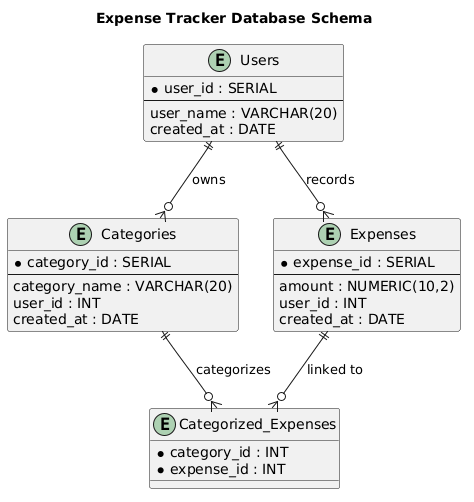

The diagram above was rendered by PlantUML. Its source (embedded in the PNG):
@startuml
title Expense Tracker Database Schema

entity "Users" as Users {
  * user_id : SERIAL
  --
  user_name : VARCHAR(20)
  created_at : DATE
}

entity "Categories" as Categories {
  * category_id : SERIAL
  --
  category_name : VARCHAR(20)
  user_id : INT
  created_at : DATE
}

entity "Expenses" as Expenses {
  * expense_id : SERIAL
  --
  amount : NUMERIC(10,2)
  user_id : INT
  created_at : DATE
}

entity "Categorized_Expenses" as Categorized_Expenses {
  * category_id : INT
  * expense_id : INT
}

Users ||--o{ Categories : "owns"
Users ||--o{ Expenses : "records"
Categories ||--o{ Categorized_Expenses : "categorizes"
Expenses ||--o{ Categorized_Expenses : "linked to"
@enduml